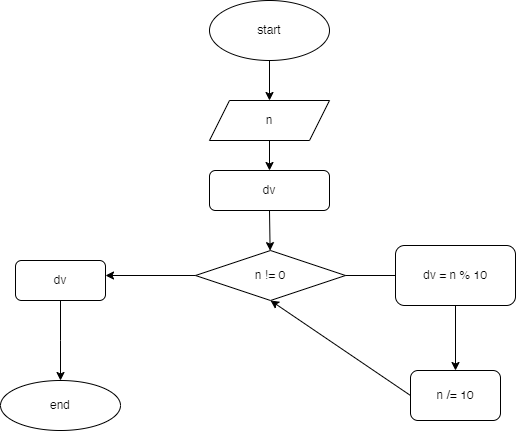

The diagram above was exported from draw.io. Its source (the exported page's mxGraphModel, read from the mxfile embedded in the PNG):
<mxGraphModel dx="1290" dy="522" grid="1" gridSize="10" guides="1" tooltips="1" connect="1" arrows="1" fold="1" page="1" pageScale="1" pageWidth="827" pageHeight="1169" math="0" shadow="0">
  <root>
    <mxCell id="0" />
    <mxCell id="1" parent="0" />
    <mxCell id="xYeUCgqA7yrSwCPA1PPA-1" value="start" style="ellipse;whiteSpace=wrap;html=1;" vertex="1" parent="1">
      <mxGeometry x="354" y="10" width="120" height="60" as="geometry" />
    </mxCell>
    <mxCell id="xYeUCgqA7yrSwCPA1PPA-2" value="" style="endArrow=classic;html=1;rounded=0;exitX=0.5;exitY=1;exitDx=0;exitDy=0;" edge="1" parent="1" source="xYeUCgqA7yrSwCPA1PPA-1">
      <mxGeometry width="50" height="50" relative="1" as="geometry">
        <mxPoint x="410" y="110" as="sourcePoint" />
        <mxPoint x="414" y="110" as="targetPoint" />
      </mxGeometry>
    </mxCell>
    <mxCell id="xYeUCgqA7yrSwCPA1PPA-3" value="" style="endArrow=classic;html=1;rounded=0;exitX=0.5;exitY=1;exitDx=0;exitDy=0;" edge="1" parent="1" target="xYeUCgqA7yrSwCPA1PPA-4">
      <mxGeometry width="50" height="50" relative="1" as="geometry">
        <mxPoint x="414" y="150" as="sourcePoint" />
        <mxPoint x="414" y="190" as="targetPoint" />
      </mxGeometry>
    </mxCell>
    <mxCell id="xYeUCgqA7yrSwCPA1PPA-4" value="dv" style="rounded=1;whiteSpace=wrap;html=1;" vertex="1" parent="1">
      <mxGeometry x="354" y="180" width="120" height="40" as="geometry" />
    </mxCell>
    <mxCell id="xYeUCgqA7yrSwCPA1PPA-5" value="" style="endArrow=classic;html=1;rounded=0;exitX=0.5;exitY=1;exitDx=0;exitDy=0;" edge="1" parent="1" source="xYeUCgqA7yrSwCPA1PPA-4" target="xYeUCgqA7yrSwCPA1PPA-6">
      <mxGeometry width="50" height="50" relative="1" as="geometry">
        <mxPoint x="390" y="300" as="sourcePoint" />
        <mxPoint x="414" y="270" as="targetPoint" />
      </mxGeometry>
    </mxCell>
    <mxCell id="xYeUCgqA7yrSwCPA1PPA-6" value="n != 0" style="rhombus;whiteSpace=wrap;html=1;" vertex="1" parent="1">
      <mxGeometry x="340" y="260" width="150" height="50" as="geometry" />
    </mxCell>
    <mxCell id="xYeUCgqA7yrSwCPA1PPA-7" value="" style="endArrow=classic;html=1;rounded=0;exitX=1;exitY=0.5;exitDx=0;exitDy=0;" edge="1" parent="1" source="xYeUCgqA7yrSwCPA1PPA-6">
      <mxGeometry width="50" height="50" relative="1" as="geometry">
        <mxPoint x="390" y="300" as="sourcePoint" />
        <mxPoint x="560" y="285" as="targetPoint" />
      </mxGeometry>
    </mxCell>
    <mxCell id="xYeUCgqA7yrSwCPA1PPA-8" value="" style="endArrow=classic;html=1;rounded=0;exitX=0;exitY=0.5;exitDx=0;exitDy=0;" edge="1" parent="1" source="xYeUCgqA7yrSwCPA1PPA-6">
      <mxGeometry width="50" height="50" relative="1" as="geometry">
        <mxPoint x="390" y="300" as="sourcePoint" />
        <mxPoint x="250" y="285" as="targetPoint" />
      </mxGeometry>
    </mxCell>
    <mxCell id="xYeUCgqA7yrSwCPA1PPA-9" value="" style="endArrow=classic;html=1;rounded=0;" edge="1" parent="1" target="xYeUCgqA7yrSwCPA1PPA-10">
      <mxGeometry width="50" height="50" relative="1" as="geometry">
        <mxPoint x="205" y="310" as="sourcePoint" />
        <mxPoint x="205" y="380" as="targetPoint" />
        <Array as="points">
          <mxPoint x="205" y="350" />
        </Array>
      </mxGeometry>
    </mxCell>
    <mxCell id="xYeUCgqA7yrSwCPA1PPA-10" value="end" style="ellipse;whiteSpace=wrap;html=1;" vertex="1" parent="1">
      <mxGeometry x="145" y="390" width="120" height="50" as="geometry" />
    </mxCell>
    <mxCell id="xYeUCgqA7yrSwCPA1PPA-11" value="dv = n % 10" style="rounded=1;whiteSpace=wrap;html=1;" vertex="1" parent="1">
      <mxGeometry x="540" y="255" width="120" height="60" as="geometry" />
    </mxCell>
    <mxCell id="xYeUCgqA7yrSwCPA1PPA-12" value="" style="endArrow=classic;html=1;rounded=0;exitX=0.5;exitY=1;exitDx=0;exitDy=0;entryX=0.5;entryY=0;entryDx=0;entryDy=0;" edge="1" parent="1" source="xYeUCgqA7yrSwCPA1PPA-11" target="xYeUCgqA7yrSwCPA1PPA-17">
      <mxGeometry width="50" height="50" relative="1" as="geometry">
        <mxPoint x="390" y="300" as="sourcePoint" />
        <mxPoint x="600" y="350" as="targetPoint" />
      </mxGeometry>
    </mxCell>
    <mxCell id="xYeUCgqA7yrSwCPA1PPA-14" value="n" style="shape=parallelogram;perimeter=parallelogramPerimeter;whiteSpace=wrap;html=1;fixedSize=1;" vertex="1" parent="1">
      <mxGeometry x="354" y="110" width="120" height="40" as="geometry" />
    </mxCell>
    <mxCell id="xYeUCgqA7yrSwCPA1PPA-15" value="dv" style="rounded=1;whiteSpace=wrap;html=1;" vertex="1" parent="1">
      <mxGeometry x="160" y="270" width="90" height="40" as="geometry" />
    </mxCell>
    <mxCell id="xYeUCgqA7yrSwCPA1PPA-17" value="n /= 10" style="rounded=1;whiteSpace=wrap;html=1;" vertex="1" parent="1">
      <mxGeometry x="555" y="380" width="90" height="50" as="geometry" />
    </mxCell>
    <mxCell id="xYeUCgqA7yrSwCPA1PPA-18" value="" style="endArrow=classic;html=1;rounded=0;exitX=0;exitY=0.5;exitDx=0;exitDy=0;entryX=0.5;entryY=1;entryDx=0;entryDy=0;" edge="1" parent="1" source="xYeUCgqA7yrSwCPA1PPA-17" target="xYeUCgqA7yrSwCPA1PPA-6">
      <mxGeometry width="50" height="50" relative="1" as="geometry">
        <mxPoint x="390" y="300" as="sourcePoint" />
        <mxPoint x="440" y="250" as="targetPoint" />
      </mxGeometry>
    </mxCell>
  </root>
</mxGraphModel>